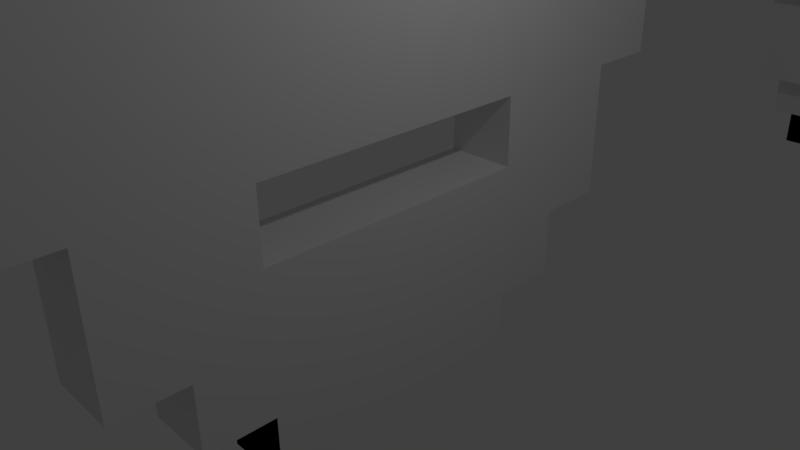 # Source: Enemy1-0.blend  (saved by Blender 2.77.0; exported with 4.5.12 LTS)
import bpy
from mathutils import Matrix  # noqa: F401  (used for matrix-valued properties, if any)

bpy.ops.wm.read_factory_settings(use_empty=True)
scene = bpy.context.scene
scene.name = 'Scene'

# ---- collections
col_collection_1 = bpy.data.collections.new('Collection 1'); scene.collection.children.link(col_collection_1)

# ---- materials (node trees are filled in below, after node groups)
mat_material = bpy.data.materials.new('Material')
mat_material.alpha_threshold = 0.0
mat_material.use_transparent_shadow = False
mat_material.roughness = 0.5
mat_material.line_color = (0.0, 0.0, 0.0, 1.0)
mat_material_001 = bpy.data.materials.new('Material.001')
mat_material_001.alpha_threshold = 0.0
mat_material_001.use_transparent_shadow = False
mat_material_001.roughness = 0.5
mat_material_001.line_color = (0.0, 0.0, 0.0, 1.0)

# ---- material node trees

# ---- world
world_world = bpy.data.worlds.new('World'); scene.world = world_world
world_world.color = (0.05088, 0.05088, 0.05088)
world_world.use_sun_shadow = False
world_world.sun_shadow_jitter_overblur = 0.0
world_world.cycles.sampling_method = 'MANUAL'

# ---- cameras
cam_camera = bpy.data.cameras.new('Camera')
cam_camera.clip_end = 100.0
cam_camera.lens = 35.0
cam_camera.sensor_width = 32.0
cam_camera.sensor_height = 18.0
cam_camera.ortho_scale = 7.314
cam_camera.dof.focus_distance = 0.0
cam_camera.dof.aperture_fstop = 128.0

# ---- lights
light_lamp = bpy.data.lights.new('Lamp', 'POINT')
light_lamp.transmission_factor = 0.0
light_lamp.cutoff_distance = 30.0
light_lamp.energy = 100.0
light_lamp.shadow_buffer_clip_start = 1.001
light_lamp.shadow_soft_size = 0.1
light_lamp.shadow_maximum_resolution = 0.006
light_lamp.use_absolute_resolution = True

# ---- meshes
me_cube_004 = bpy.data.meshes.new('Cube.004')
me_cube_004.from_pydata([(-1.0, -12.0, -0.72), (-1.0, -10.0, -0.72), (-1.0, -12.0, 11.28), (-1.0, -10.0, 11.28), (-1.0, -10.0, 9.28), (-1.0, -8.0, 9.28), (-1.0, -8.0, -4.72), (-1.0, -10.0, -4.72), (-1.0, -8.0, 7.28), (-1.0, -4.0, 7.28), (-1.0, -4.0, 9.28), (-1.0, 4.0, 9.28), (-1.0, 12.0, 11.28), (-1.0, 10.0, 11.28), (-1.0, 10.0, 9.28), (-1.0, 8.0, 9.28), (-1.0, 8.0, 7.28), (-1.0, 4.0, 7.28), (-1.0, -6.0, -8.72), (-1.0, -8.0, -8.72), (-1.0, -4.0, -4.72), (-1.0, -4.0, -6.72), (-1.0, 4.0, -6.72), (-1.0, 4.0, -4.72), (-1.0, -4.0, -0.72), (-1.0, -2.0, -0.72), (-1.0, -2.0, 1.28), (-1.0, -4.0, 1.28), (-1.0, -6.0, 1.28), (-1.0, -6.0, 3.28), (-1.0, -4.0, 3.28), (-1.0, 2.0, 1.28), (-1.0, 2.0, -0.72), (-1.0, 4.0, -0.72), (-1.0, 4.0, 1.28), (-1.0, 4.0, 3.28), (-1.0, 6.0, 3.28), (-1.0, 6.0, 1.28), (-1.0, -6.0, -10.72), (-1.0, 12.0, -0.72), (-1.0, 10.0, -0.72), (-1.0, 10.0, -4.72), (-1.0, 8.0, -4.72), (-1.0, 8.0, -8.72), (-1.0, 6.0, -8.72), (-1.0, 6.0, -10.72), (-1.0, 4.0, -10.72), (-1.0, -4.0, -10.72), (-1.0, 4.0, -12.72), (-1.0, -4.0, -12.72), (1.0, -12.0, -0.72), (1.0, -10.0, -0.72), (1.0, -12.0, 11.28), (1.0, -10.0, 9.28), (1.0, -10.0, 11.28), (1.0, -8.0, 9.28), (1.0, -4.0, 7.28), (1.0, -4.0, 9.28), (1.0, -10.0, -4.72), (1.0, -8.0, -4.72), (1.0, -8.0, 7.28), (1.0, 4.0, 9.28), (1.0, 10.0, 11.28), (1.0, 12.0, 11.28), (1.0, 10.0, 9.28), (1.0, 8.0, 9.28), (1.0, 8.0, 7.28), (1.0, 4.0, 7.28), (1.0, -8.0, -8.72), (1.0, -6.0, -8.72), (1.0, -4.0, 1.28), (1.0, -6.0, 1.28), (1.0, -4.0, -4.72), (1.0, -4.0, -6.72), (1.0, 4.0, -6.72), (1.0, 4.0, -4.72), (1.0, -4.0, -0.72), (1.0, -2.0, -0.72), (1.0, -2.0, 1.28), (1.0, -6.0, 3.28), (1.0, -4.0, 3.28), (1.0, 2.0, 1.28), (1.0, 2.0, -0.72), (1.0, 4.0, -0.72), (1.0, 4.0, 1.28), (1.0, 4.0, 3.28), (1.0, 6.0, 3.28), (1.0, 6.0, 1.28), (1.0, -6.0, -10.72), (1.0, 12.0, -0.72), (1.0, 10.0, -0.72), (1.0, 10.0, -4.72), (1.0, 8.0, -4.72), (1.0, 8.0, -8.72), (1.0, 6.0, -8.72), (1.0, 6.0, -10.72), (1.0, 4.0, -10.72), (1.0, -4.0, -10.72), (1.0, 4.0, -12.72), (1.0, -4.0, -12.72)], [], [(18, 19, 6, 20, 21, 47, 38), (21, 22, 46, 48, 49), (46, 22, 23, 42, 43, 44, 45), (7, 1, 24, 25, 40, 41, 42, 23, 20, 6), (0, 2, 3, 4, 5, 8, 29, 28, 1), (27, 24, 1, 28), (9, 30, 29, 8), (10, 11, 17, 9), (12, 39, 40, 37, 36, 16, 15, 14, 13), (34, 37, 40, 33), (25, 26, 31, 32), (27, 30, 9, 17, 35, 34, 31, 26), (16, 36, 35, 17), (69, 88, 97, 73, 72, 59, 68), (73, 99, 98, 96, 74), (96, 95, 94, 93, 92, 75, 74), (58, 59, 72, 75, 92, 91, 90, 77, 76, 51), (50, 51, 71, 79, 60, 55, 53, 54, 52), (70, 71, 51, 76), (56, 60, 79, 80), (57, 56, 67, 61), (63, 62, 64, 65, 66, 86, 87, 90, 89), (84, 83, 90, 87), (77, 82, 81, 78), (70, 78, 81, 84, 85, 67, 56, 80), (66, 67, 85, 86), (33, 40, 90, 83), (49, 48, 98, 99), (13, 14, 64, 62), (6, 19, 68, 59), (25, 32, 82, 77), (47, 21, 73, 97), (14, 15, 65, 64), (18, 38, 88, 69), (0, 1, 51, 50), (21, 49, 99, 73), (15, 16, 66, 65), (39, 12, 63, 89), (2, 0, 50, 52), (16, 17, 67, 66), (40, 39, 89, 90), (4, 3, 54, 53), (17, 11, 61, 67), (41, 40, 90, 91), (3, 2, 52, 54), (40, 25, 77, 90), (19, 18, 69, 68), (42, 41, 91, 92), (5, 4, 53, 55), (32, 33, 83, 82), (43, 42, 92, 93), (10, 9, 56, 57), (44, 43, 93, 94), (1, 7, 58, 51), (45, 44, 94, 95), (7, 6, 59, 58), (46, 45, 95, 96), (8, 5, 55, 60), (38, 47, 97, 88), (9, 8, 60, 56), (48, 46, 96, 98), (11, 10, 57, 61), (47, 49, 99, 97), (12, 13, 62, 63)])
me_cube_004.materials.append(mat_material)
me_cube_004.use_remesh_preserve_volume = False
me_cube_004.use_remesh_preserve_attributes = False
me_cube_004.use_mirror_vertex_groups = False
me_cube_004.update()
me_cube_003 = bpy.data.meshes.new('Cube.003')
me_cube_003.from_pydata([(-1.0, -4.0, -4.72), (-1.0, -4.0, -6.72), (-1.0, 4.0, -6.72), (-1.0, 4.0, -4.72), (-1.0, -4.0, -0.72), (-1.0, -2.0, -0.72), (-1.0, -2.0, 1.28), (-1.0, -4.0, 1.28), (-1.0, -6.0, 1.28), (-1.0, -6.0, 3.28), (-1.0, -4.0, 3.28), (-1.0, 2.0, 1.28), (-1.0, 2.0, -0.72), (-1.0, 4.0, -0.72), (-1.0, 4.0, 1.28), (-1.0, 4.0, 3.28), (-1.0, 6.0, 3.28), (-1.0, 6.0, 1.28), (1.0, -4.0, 1.28), (1.0, -6.0, 1.28), (1.0, -4.0, -4.72), (1.0, -4.0, -6.72), (1.0, 4.0, -6.72), (1.0, 4.0, -4.72), (1.0, -4.0, -0.72), (1.0, -2.0, -0.72), (1.0, -2.0, 1.28), (1.0, -6.0, 3.28), (1.0, -4.0, 3.28), (1.0, 2.0, 1.28), (1.0, 2.0, -0.72), (1.0, 4.0, -0.72), (1.0, 4.0, 1.28), (1.0, 4.0, 3.28), (1.0, 6.0, 3.28), (1.0, 6.0, 1.28)], [], [(5, 4, 7, 6), (8, 9, 10, 7), (12, 11, 14, 13), (15, 16, 17, 14), (1, 0, 3, 2), (25, 26, 18, 24), (19, 18, 28, 27), (30, 31, 32, 29), (33, 32, 35, 34), (21, 22, 23, 20)])
me_cube_003.materials.append(mat_material)
me_cube_003.use_remesh_preserve_volume = False
me_cube_003.use_remesh_preserve_attributes = False
me_cube_003.use_mirror_vertex_groups = False
me_cube_003.update()
me_cube = bpy.data.meshes.new('Cube')
me_cube.from_pydata([(-1.0, -12.0, -0.72), (-1.0, -10.0, -0.72), (-1.0, -12.0, 11.28), (-1.0, -10.0, 11.28), (-1.0, -10.0, 9.28), (-1.0, -8.0, 9.28), (-1.0, -8.0, -4.72), (-1.0, -10.0, -4.72), (-1.0, -8.0, 7.28), (-1.0, -4.0, 7.28), (-1.0, -4.0, 9.28), (-1.0, 4.0, 9.28), (-1.0, 12.0, 11.28), (-1.0, 10.0, 11.28), (-1.0, 10.0, 9.28), (-1.0, 8.0, 9.28), (-1.0, 8.0, 7.28), (-1.0, 4.0, 7.28), (-1.0, -6.0, -8.72), (-1.0, -8.0, -8.72), (-1.0, -4.0, -4.72), (-1.0, -4.0, -6.72), (-1.0, 4.0, -6.72), (-1.0, 4.0, -4.72), (-1.0, -4.0, -0.72), (-1.0, -2.0, -0.72), (-1.0, -2.0, 1.28), (-1.0, -4.0, 1.28), (-1.0, -6.0, 1.28), (-1.0, -6.0, 3.28), (-1.0, -4.0, 3.28), (-1.0, 2.0, 1.28), (-1.0, 2.0, -0.72), (-1.0, 4.0, -0.72), (-1.0, 4.0, 1.28), (-1.0, 4.0, 3.28), (-1.0, 6.0, 3.28), (-1.0, 6.0, 1.28), (-1.0, -6.0, -10.72), (-1.0, 12.0, -0.72), (-1.0, 10.0, -0.72), (-1.0, 10.0, -4.72), (-1.0, 8.0, -4.72), (-1.0, 8.0, -8.72), (-1.0, 6.0, -8.72), (-1.0, 6.0, -10.72), (-1.0, 4.0, -10.72), (-1.0, -4.0, -10.72), (-1.0, 4.0, -12.72), (-1.0, -4.0, -12.72), (1.0, -12.0, -0.72), (1.0, -10.0, -0.72), (1.0, -12.0, 11.28), (1.0, -10.0, 9.28), (1.0, -10.0, 11.28), (1.0, -8.0, 9.28), (1.0, -4.0, 7.28), (1.0, -4.0, 9.28), (1.0, -10.0, -4.72), (1.0, -8.0, -4.72), (1.0, -8.0, 7.28), (1.0, 4.0, 9.28), (1.0, 10.0, 11.28), (1.0, 12.0, 11.28), (1.0, 10.0, 9.28), (1.0, 8.0, 9.28), (1.0, 8.0, 7.28), (1.0, 4.0, 7.28), (1.0, -8.0, -8.72), (1.0, -6.0, -8.72), (1.0, -4.0, 1.28), (1.0, -6.0, 1.28), (1.0, -4.0, -4.72), (1.0, -4.0, -6.72), (1.0, 4.0, -6.72), (1.0, 4.0, -4.72), (1.0, -4.0, -0.72), (1.0, -2.0, -0.72), (1.0, -2.0, 1.28), (1.0, -6.0, 3.28), (1.0, -4.0, 3.28), (1.0, 2.0, 1.28), (1.0, 2.0, -0.72), (1.0, 4.0, -0.72), (1.0, 4.0, 1.28), (1.0, 4.0, 3.28), (1.0, 6.0, 3.28), (1.0, 6.0, 1.28), (1.0, -6.0, -10.72), (1.0, 12.0, -0.72), (1.0, 10.0, -0.72), (1.0, 10.0, -4.72), (1.0, 8.0, -4.72), (1.0, 8.0, -8.72), (1.0, 6.0, -8.72), (1.0, 6.0, -10.72), (1.0, 4.0, -10.72), (1.0, -4.0, -10.72), (1.0, 4.0, -12.72), (1.0, -4.0, -12.72)], [], [(18, 19, 6, 20, 21, 47, 38), (21, 22, 46, 48, 49), (46, 22, 23, 42, 43, 44, 45), (7, 1, 24, 25, 40, 41, 42, 23, 20, 6), (0, 2, 3, 4, 5, 8, 29, 28, 1), (27, 24, 1, 28), (9, 30, 29, 8), (10, 11, 17, 9), (12, 39, 40, 37, 36, 16, 15, 14, 13), (34, 37, 40, 33), (25, 26, 31, 32), (27, 30, 9, 17, 35, 34, 31, 26), (16, 36, 35, 17), (69, 88, 97, 73, 72, 59, 68), (73, 99, 98, 96, 74), (96, 95, 94, 93, 92, 75, 74), (58, 59, 72, 75, 92, 91, 90, 77, 76, 51), (50, 51, 71, 79, 60, 55, 53, 54, 52), (70, 71, 51, 76), (56, 60, 79, 80), (57, 56, 67, 61), (63, 62, 64, 65, 66, 86, 87, 90, 89), (84, 83, 90, 87), (77, 82, 81, 78), (70, 78, 81, 84, 85, 67, 56, 80), (66, 67, 85, 86), (33, 40, 90, 83), (49, 48, 98, 99), (13, 14, 64, 62), (6, 19, 68, 59), (25, 32, 82, 77), (47, 21, 73, 97), (14, 15, 65, 64), (18, 38, 88, 69), (0, 1, 51, 50), (21, 49, 99, 73), (15, 16, 66, 65), (39, 12, 63, 89), (2, 0, 50, 52), (16, 17, 67, 66), (40, 39, 89, 90), (4, 3, 54, 53), (17, 11, 61, 67), (41, 40, 90, 91), (3, 2, 52, 54), (40, 25, 77, 90), (19, 18, 69, 68), (42, 41, 91, 92), (5, 4, 53, 55), (32, 33, 83, 82), (43, 42, 92, 93), (10, 9, 56, 57), (44, 43, 93, 94), (1, 7, 58, 51), (45, 44, 94, 95), (7, 6, 59, 58), (46, 45, 95, 96), (8, 5, 55, 60), (38, 47, 97, 88), (9, 8, 60, 56), (48, 46, 96, 98), (11, 10, 57, 61), (47, 49, 99, 97), (12, 13, 62, 63), (30, 80, 79, 29), (30, 27, 70, 80), (28, 71, 70, 27), (29, 79, 71, 28), (26, 78, 70, 27), (25, 77, 78, 26), (76, 24, 27, 70), (24, 76, 77, 25), (21, 73, 74, 22), (20, 72, 73, 21), (23, 22, 74, 75), (23, 75, 72, 20), (31, 81, 82, 32), (34, 84, 81, 31), (33, 83, 84, 34), (84, 34, 35, 85), (36, 86, 85, 35), (37, 87, 86, 36), (34, 84, 87, 37)])
me_cube.materials.append(mat_material)
me_cube.use_remesh_preserve_volume = False
me_cube.use_remesh_preserve_attributes = False
me_cube.use_mirror_vertex_groups = False
me_cube.update()
me_cube_001 = bpy.data.meshes.new('Cube.001')
me_cube_001.from_pydata([(-1.0, -12.0, -0.72), (-1.0, -10.0, -0.72), (-1.0, -12.0, 11.28), (-1.0, -10.0, 11.28), (-1.0, -10.0, 9.28), (-1.0, -8.0, 9.28), (-1.0, -8.0, -4.72), (-1.0, -10.0, -4.72), (-1.0, -8.0, 7.28), (-1.0, -4.0, 7.28), (-1.0, -4.0, 9.28), (-1.0, 4.0, 9.28), (-1.0, 12.0, 11.28), (-1.0, 10.0, 11.28), (-1.0, 10.0, 9.28), (-1.0, 8.0, 9.28), (-1.0, 8.0, 7.28), (-1.0, 4.0, 7.28), (-1.0, -6.0, -8.72), (-1.0, -8.0, -8.72), (-1.0, -4.0, -4.72), (-1.0, -4.0, -6.72), (-1.0, 4.0, -6.72), (-1.0, 4.0, -4.72), (-1.0, -4.0, -0.72), (-1.0, -2.0, -0.72), (-1.0, -2.0, 1.28), (-1.0, -4.0, 1.28), (-1.0, -6.0, 1.28), (-1.0, -6.0, 3.28), (-1.0, -4.0, 3.28), (-1.0, 2.0, 1.28), (-1.0, 2.0, -0.72), (-1.0, 4.0, -0.72), (-1.0, 4.0, 1.28), (-1.0, 4.0, 3.28), (-1.0, 6.0, 3.28), (-1.0, 6.0, 1.28), (-1.0, -6.0, -10.72), (-1.0, 12.0, -0.72), (-1.0, 10.0, -0.72), (-1.0, 10.0, -4.72), (-1.0, 8.0, -4.72), (-1.0, 8.0, -8.72), (-1.0, 6.0, -8.72), (-1.0, 6.0, -10.72), (-1.0, 4.0, -10.72), (-1.0, -4.0, -10.72), (-1.0, 4.0, -12.72), (-1.0, -4.0, -12.72), (1.0, -12.0, -0.72), (1.0, -10.0, -0.72), (1.0, -12.0, 11.28), (1.0, -10.0, 9.28), (1.0, -10.0, 11.28), (1.0, -8.0, 9.28), (1.0, -4.0, 7.28), (1.0, -4.0, 9.28), (1.0, -10.0, -4.72), (1.0, -8.0, -4.72), (1.0, -8.0, 7.28), (1.0, 4.0, 9.28), (1.0, 10.0, 11.28), (1.0, 12.0, 11.28), (1.0, 10.0, 9.28), (1.0, 8.0, 9.28), (1.0, 8.0, 7.28), (1.0, 4.0, 7.28), (1.0, -8.0, -8.72), (1.0, -6.0, -8.72), (1.0, -4.0, 1.28), (1.0, -6.0, 1.28), (1.0, -4.0, -4.72), (1.0, -4.0, -6.72), (1.0, 4.0, -6.72), (1.0, 4.0, -4.72), (1.0, -4.0, -0.72), (1.0, -2.0, -0.72), (1.0, -2.0, 1.28), (1.0, -6.0, 3.28), (1.0, -4.0, 3.28), (1.0, 2.0, 1.28), (1.0, 2.0, -0.72), (1.0, 4.0, -0.72), (1.0, 4.0, 1.28), (1.0, 4.0, 3.28), (1.0, 6.0, 3.28), (1.0, 6.0, 1.28), (1.0, -6.0, -10.72), (1.0, 12.0, -0.72), (1.0, 10.0, -0.72), (1.0, 10.0, -4.72), (1.0, 8.0, -4.72), (1.0, 8.0, -8.72), (1.0, 6.0, -8.72), (1.0, 6.0, -10.72), (1.0, 4.0, -10.72), (1.0, -4.0, -10.72), (1.0, 4.0, -12.72), (1.0, -4.0, -12.72)], [], [(25, 24, 27, 26), (28, 29, 30, 27), (32, 31, 34, 33), (35, 36, 37, 34), (21, 20, 23, 22), (18, 19, 6, 20, 21, 47, 38), (21, 22, 46, 48, 49), (46, 22, 23, 42, 43, 44, 45), (7, 1, 24, 25, 40, 41, 42, 23, 20, 6), (0, 2, 3, 4, 5, 8, 29, 28, 1), (27, 24, 1, 28), (9, 30, 29, 8), (10, 11, 17, 9), (12, 39, 40, 37, 36, 16, 15, 14, 13), (34, 37, 40, 33), (25, 26, 31, 32), (27, 30, 9, 17, 35, 34, 31, 26), (16, 36, 35, 17), (77, 78, 70, 76), (71, 70, 80, 79), (82, 83, 84, 81), (85, 84, 87, 86), (73, 74, 75, 72), (69, 88, 97, 73, 72, 59, 68), (73, 99, 98, 96, 74), (96, 95, 94, 93, 92, 75, 74), (58, 59, 72, 75, 92, 91, 90, 77, 76, 51), (50, 51, 71, 79, 60, 55, 53, 54, 52), (70, 71, 51, 76), (56, 60, 79, 80), (57, 56, 67, 61), (63, 62, 64, 65, 66, 86, 87, 90, 89), (84, 83, 90, 87), (77, 82, 81, 78), (70, 78, 81, 84, 85, 67, 56, 80), (66, 67, 85, 86), (33, 40, 90, 83), (49, 48, 98, 99), (13, 14, 64, 62), (6, 19, 68, 59), (25, 32, 82, 77), (47, 21, 73, 97), (14, 15, 65, 64), (18, 38, 88, 69), (0, 1, 51, 50), (21, 49, 99, 73), (15, 16, 66, 65), (39, 12, 63, 89), (2, 0, 50, 52), (16, 17, 67, 66), (40, 39, 89, 90), (4, 3, 54, 53), (17, 11, 61, 67), (41, 40, 90, 91), (3, 2, 52, 54), (40, 25, 77, 90), (19, 18, 69, 68), (42, 41, 91, 92), (5, 4, 53, 55), (32, 33, 83, 82), (43, 42, 92, 93), (10, 9, 56, 57), (44, 43, 93, 94), (1, 7, 58, 51), (45, 44, 94, 95), (7, 6, 59, 58), (46, 45, 95, 96), (8, 5, 55, 60), (38, 47, 97, 88), (9, 8, 60, 56), (48, 46, 96, 98), (11, 10, 57, 61), (47, 49, 99, 97), (12, 13, 62, 63)])
me_cube_001.materials.append(mat_material_001)
me_cube_001.use_remesh_preserve_volume = False
me_cube_001.use_remesh_preserve_attributes = False
me_cube_001.use_mirror_vertex_groups = False
me_cube_001.update()

# ---- objects
ob_cube_004 = bpy.data.objects.new('Cube.004', me_cube_004)
ob_cube_003 = bpy.data.objects.new('Cube.003', me_cube_003)
ob_cube = bpy.data.objects.new('Cube', me_cube)
ob_lamp = bpy.data.objects.new('Lamp', light_lamp)
ob_camera = bpy.data.objects.new('Camera', cam_camera)
ob_cube_001 = bpy.data.objects.new('Cube.001', me_cube_001)

# ---- transforms, parenting, visibility, modifiers, constraints
ob_cube_004.location = (5.066e-08, -14.0, 4.127)
ob_cube_004.scale = (0.5, 0.5, 0.5)
ob_cube_004.lock_rotations_4d = False
ob_cube_004.empty_display_type = 'ARROWS'
ob_cube_004.lineart.crease_threshold = 0.0
ob_cube_003.location = (5.066e-08, -14.0, 4.127)
ob_cube_003.scale = (0.5, 0.5, 0.5)
ob_cube_003.lock_rotations_4d = False
ob_cube_003.empty_display_type = 'ARROWS'
ob_cube_003.lineart.crease_threshold = 0.0
ob_cube.location = (5.066e-08, 0.0, 4.127)
ob_cube.scale = (0.5, 0.5, 0.5)
ob_cube.lock_rotations_4d = False
ob_cube.empty_display_type = 'ARROWS'
ob_cube.lineart.crease_threshold = 0.0
ob_lamp.location = (4.076, 1.005, 5.904)
ob_lamp.rotation_euler = (0.6503, 0.05522, 1.866)
ob_lamp.lock_rotations_4d = False
ob_lamp.empty_display_type = 'ARROWS'
ob_lamp.color = (0.0, 0.0, 0.0, 0.0)
ob_lamp.lineart.crease_threshold = 0.0
ob_camera.location = (7.481, -6.508, 5.344)
ob_camera.rotation_euler = (1.109, 0.01082, 0.8149)
ob_camera.lock_rotations_4d = False
ob_camera.empty_display_type = 'ARROWS'
ob_camera.color = (0.0, 0.0, 0.0, 0.0)
ob_camera.display_type = 'WIRE'
ob_camera.lineart.crease_threshold = 0.0
ob_cube_001.location = (5.066e-08, 15.55, 4.127)
ob_cube_001.scale = (0.5, 0.5, 0.5)
ob_cube_001.lock_rotations_4d = False
ob_cube_001.empty_display_type = 'ARROWS'
ob_cube_001.lineart.crease_threshold = 0.0

# ---- collection membership
col_collection_1.objects.link(ob_cube_004)
col_collection_1.objects.link(ob_cube_003)
col_collection_1.objects.link(ob_cube)
col_collection_1.objects.link(ob_lamp)
col_collection_1.objects.link(ob_camera)
col_collection_1.objects.link(ob_cube_001)

# ---- scene / render settings (as saved in the file)
scene.camera = ob_camera
scene.frame_start = 1; scene.frame_end = 250; scene.frame_set(1)
scene.render.engine = 'BLENDER_EEVEE_NEXT'
scene.render.resolution_percentage = 50
scene.render.dither_intensity = 0.0
scene.cycles.use_denoising = False
scene.cycles.samples = 128
scene.cycles.sampling_pattern = 'TABULATED_SOBOL'
scene.cycles.light_sampling_threshold = 0.0
scene.cycles.use_adaptive_sampling = False
scene.cycles.use_light_tree = False
scene.cycles.blur_glossy = 0.0
scene.cycles.sample_clamp_indirect = 0.0
scene.view_settings.view_transform = 'Standard'
bpy.context.view_layer.update()
